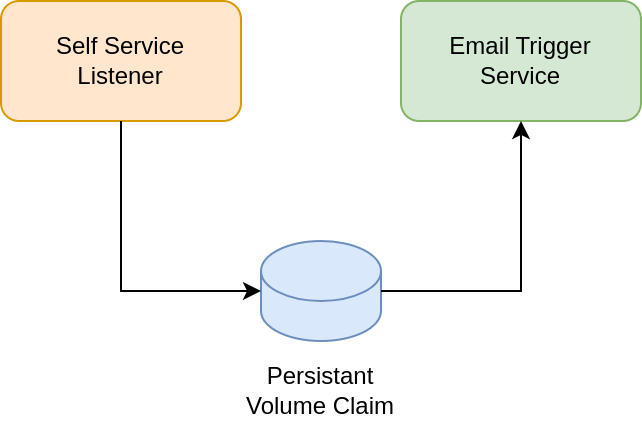

The diagram above was exported from draw.io. Its source (the exported page's mxGraphModel, read from the mxfile embedded in the PNG):
<mxGraphModel dx="1915" dy="1065" grid="1" gridSize="10" guides="1" tooltips="1" connect="1" arrows="1" fold="1" page="1" pageScale="1" pageWidth="850" pageHeight="1100" math="0" shadow="0">
  <root>
    <mxCell id="0" />
    <mxCell id="1" parent="0" />
    <mxCell id="zruhMHlD1g1592wqeqcP-2" value="Self Service&lt;br&gt;Listener" style="rounded=1;whiteSpace=wrap;html=1;fillColor=#ffe6cc;strokeColor=#d79b00;" vertex="1" parent="1">
      <mxGeometry x="160" y="420" width="120" height="60" as="geometry" />
    </mxCell>
    <mxCell id="zruhMHlD1g1592wqeqcP-3" value="Email Trigger&lt;br&gt;Service" style="rounded=1;whiteSpace=wrap;html=1;fillColor=#d5e8d4;strokeColor=#82b366;" vertex="1" parent="1">
      <mxGeometry x="360" y="420" width="120" height="60" as="geometry" />
    </mxCell>
    <mxCell id="zruhMHlD1g1592wqeqcP-6" value="" style="group" vertex="1" connectable="0" parent="1">
      <mxGeometry x="280" y="540" width="80" height="90" as="geometry" />
    </mxCell>
    <mxCell id="zruhMHlD1g1592wqeqcP-4" value="" style="shape=cylinder3;whiteSpace=wrap;html=1;boundedLbl=1;backgroundOutline=1;size=15;fillColor=#dae8fc;strokeColor=#6c8ebf;" vertex="1" parent="zruhMHlD1g1592wqeqcP-6">
      <mxGeometry x="10" width="60" height="50" as="geometry" />
    </mxCell>
    <mxCell id="zruhMHlD1g1592wqeqcP-5" value="Persistant Volume Claim" style="text;html=1;strokeColor=none;fillColor=none;align=center;verticalAlign=middle;whiteSpace=wrap;rounded=0;" vertex="1" parent="zruhMHlD1g1592wqeqcP-6">
      <mxGeometry y="60" width="80" height="30" as="geometry" />
    </mxCell>
    <mxCell id="zruhMHlD1g1592wqeqcP-7" style="edgeStyle=orthogonalEdgeStyle;rounded=0;orthogonalLoop=1;jettySize=auto;html=1;exitX=0.5;exitY=1;exitDx=0;exitDy=0;entryX=0;entryY=0.5;entryDx=0;entryDy=0;entryPerimeter=0;" edge="1" parent="1" source="zruhMHlD1g1592wqeqcP-2" target="zruhMHlD1g1592wqeqcP-4">
      <mxGeometry relative="1" as="geometry" />
    </mxCell>
    <mxCell id="zruhMHlD1g1592wqeqcP-8" style="edgeStyle=orthogonalEdgeStyle;rounded=0;orthogonalLoop=1;jettySize=auto;html=1;exitX=1;exitY=0.5;exitDx=0;exitDy=0;exitPerimeter=0;entryX=0.5;entryY=1;entryDx=0;entryDy=0;" edge="1" parent="1" source="zruhMHlD1g1592wqeqcP-4" target="zruhMHlD1g1592wqeqcP-3">
      <mxGeometry relative="1" as="geometry" />
    </mxCell>
  </root>
</mxGraphModel>